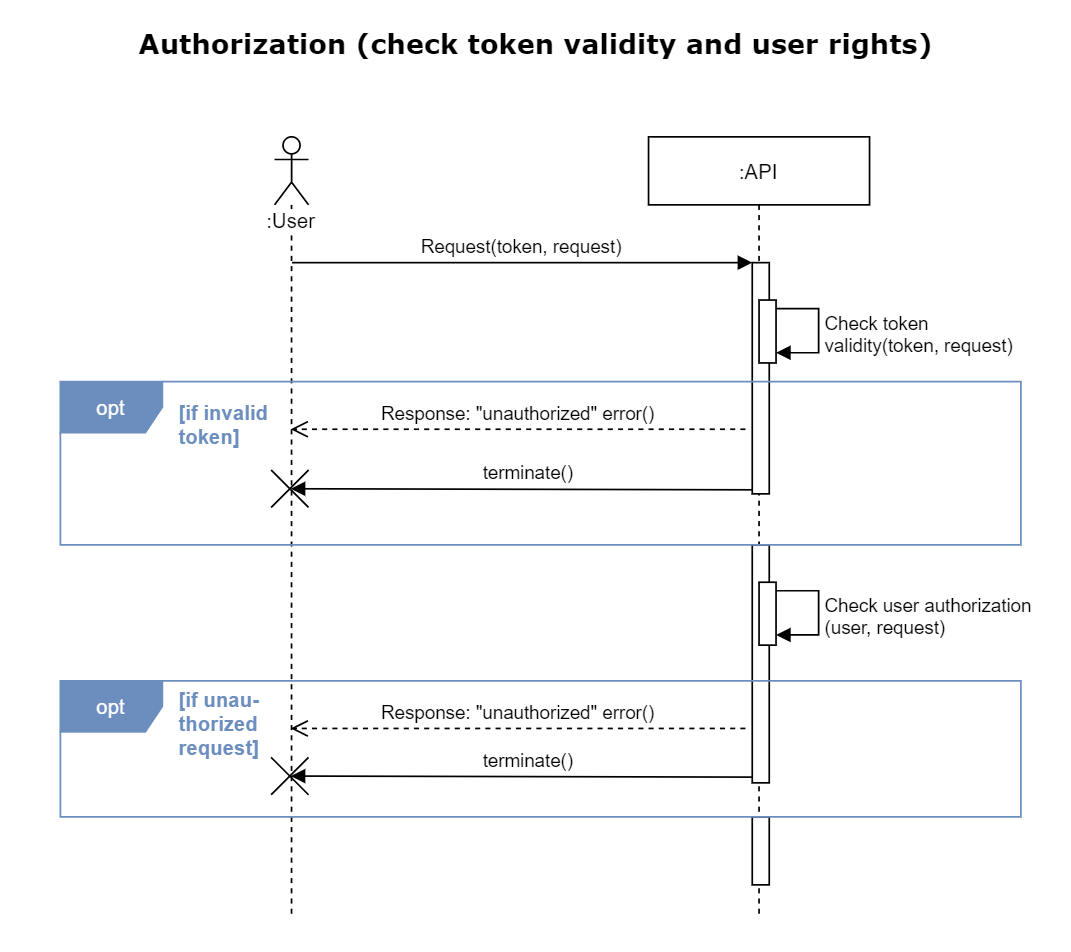

The diagram above was exported from draw.io. Its source (the exported page's mxGraphModel, read from the mxfile embedded in the PNG):
<mxGraphModel dx="1090" dy="690" grid="1" gridSize="10" guides="1" tooltips="1" connect="1" arrows="1" fold="1" page="1" pageScale="1" pageWidth="630" pageHeight="560" background="none" math="0" shadow="0">
  <root>
    <mxCell id="0" />
    <mxCell id="1" parent="0" />
    <mxCell id="02ljWJaMP-6CiwBxH87f-3" value="terminate()" style="html=1;verticalAlign=bottom;endArrow=block;exitX=0.501;exitY=0.852;exitDx=0;exitDy=0;exitPerimeter=0;" edge="1" parent="1">
      <mxGeometry x="-0.0122" relative="1" as="geometry">
        <mxPoint x="170.5" y="456" as="targetPoint" />
        <mxPoint x="446.1300000000001" y="456.6399999999999" as="sourcePoint" />
        <mxPoint as="offset" />
      </mxGeometry>
    </mxCell>
    <mxCell id="02ljWJaMP-6CiwBxH87f-1" value="terminate()" style="html=1;verticalAlign=bottom;endArrow=block;exitX=0.501;exitY=0.852;exitDx=0;exitDy=0;exitPerimeter=0;" edge="1" parent="1">
      <mxGeometry x="-0.0122" relative="1" as="geometry">
        <mxPoint x="170.5" y="287" as="targetPoint" />
        <mxPoint x="446.1300000000001" y="287.6399999999999" as="sourcePoint" />
        <mxPoint as="offset" />
      </mxGeometry>
    </mxCell>
    <mxCell id="LiUIzjRG1YQTlDeOwiYX-16" value="[if invalid token]" style="text;html=1;strokeColor=none;align=left;verticalAlign=middle;whiteSpace=wrap;rounded=0;labelBackgroundColor=none;fontColor=#6C8EBF;fontStyle=1;" parent="1" vertex="1">
      <mxGeometry x="103" y="231" width="74" height="36" as="geometry" />
    </mxCell>
    <mxCell id="3nuBFxr9cyL0pnOWT2aG-5" value=":API" style="shape=umlLifeline;perimeter=lifelinePerimeter;container=1;collapsible=0;recursiveResize=0;rounded=0;shadow=0;strokeWidth=1;" parent="1" vertex="1">
      <mxGeometry x="381" y="80" width="130" height="460" as="geometry" />
    </mxCell>
    <mxCell id="Mpra7Y7WE12Ci5tc2fOc-3" value="" style="html=1;points=[];perimeter=orthogonalPerimeter;" parent="3nuBFxr9cyL0pnOWT2aG-5" vertex="1">
      <mxGeometry x="61" y="74" width="10" height="136" as="geometry" />
    </mxCell>
    <mxCell id="1FeJhg0XyYmW9XnrVqUw-3" value="&lt;div&gt;Check token&lt;br&gt;validity(token, request)&lt;/div&gt;" style="edgeStyle=orthogonalEdgeStyle;html=1;align=left;spacingLeft=2;endArrow=block;rounded=0;" parent="3nuBFxr9cyL0pnOWT2aG-5" edge="1">
      <mxGeometry x="0.0526" relative="1" as="geometry">
        <mxPoint x="75" y="101" as="sourcePoint" />
        <Array as="points">
          <mxPoint x="100" y="101" />
          <mxPoint x="100" y="127" />
          <mxPoint x="75" y="127" />
        </Array>
        <mxPoint x="75" y="127" as="targetPoint" />
        <mxPoint as="offset" />
      </mxGeometry>
    </mxCell>
    <mxCell id="Mpra7Y7WE12Ci5tc2fOc-4" value="Request(token, request)" style="html=1;verticalAlign=bottom;endArrow=block;entryX=0;entryY=0;" parent="1" edge="1">
      <mxGeometry relative="1" as="geometry">
        <mxPoint x="171.25" y="154.0000000000001" as="sourcePoint" />
        <mxPoint x="442" y="154" as="targetPoint" />
      </mxGeometry>
    </mxCell>
    <mxCell id="1FeJhg0XyYmW9XnrVqUw-18" value="&lt;font style=&quot;font-size: 16px&quot; face=&quot;Verdana&quot;&gt;&lt;b&gt;Authorization (check token validity and user rights)&lt;/b&gt;&lt;/font&gt;" style="text;html=1;strokeColor=none;fillColor=none;align=center;verticalAlign=middle;whiteSpace=wrap;" parent="1" vertex="1">
      <mxGeometry x="70" y="10" width="490" height="30" as="geometry" />
    </mxCell>
    <mxCell id="1FeJhg0XyYmW9XnrVqUw-6" value="" style="html=1;points=[];perimeter=orthogonalPerimeter;" parent="1" vertex="1">
      <mxGeometry x="446" y="176" width="10" height="37" as="geometry" />
    </mxCell>
    <mxCell id="LiUIzjRG1YQTlDeOwiYX-17" value="Response: &quot;unauthorized&quot; error()" style="html=1;verticalAlign=bottom;endArrow=open;dashed=1;endSize=8;" parent="1" edge="1">
      <mxGeometry relative="1" as="geometry">
        <mxPoint x="170.5" y="252" as="targetPoint" />
        <mxPoint x="438" y="252" as="sourcePoint" />
      </mxGeometry>
    </mxCell>
    <mxCell id="e_k6gvs-f4ghmpc3rW59-2" value=":User" style="shape=umlLifeline;participant=umlActor;perimeter=lifelinePerimeter;whiteSpace=wrap;html=1;container=1;collapsible=0;recursiveResize=0;verticalAlign=top;spacingTop=36;outlineConnect=0;shadow=0;labelBackgroundColor=#ffffff;strokeColor=#000000;fillColor=none;gradientColor=none;" parent="1" vertex="1">
      <mxGeometry x="161" y="80" width="20" height="460" as="geometry" />
    </mxCell>
    <mxCell id="e_k6gvs-f4ghmpc3rW59-8" value="" style="html=1;points=[];perimeter=orthogonalPerimeter;" parent="1" vertex="1">
      <mxGeometry x="442" y="320" width="10" height="140" as="geometry" />
    </mxCell>
    <mxCell id="e_k6gvs-f4ghmpc3rW59-9" value="&lt;div&gt;Check user authorization&lt;br&gt;(user, request)&lt;/div&gt;" style="edgeStyle=orthogonalEdgeStyle;html=1;align=left;spacingLeft=2;endArrow=block;rounded=0;" parent="1" edge="1">
      <mxGeometry x="0.0526" relative="1" as="geometry">
        <mxPoint x="456" y="347" as="sourcePoint" />
        <Array as="points">
          <mxPoint x="481" y="347" />
          <mxPoint x="481" y="373" />
          <mxPoint x="456" y="373" />
        </Array>
        <mxPoint x="456" y="373" as="targetPoint" />
        <mxPoint as="offset" />
      </mxGeometry>
    </mxCell>
    <mxCell id="e_k6gvs-f4ghmpc3rW59-10" value="" style="html=1;points=[];perimeter=orthogonalPerimeter;" parent="1" vertex="1">
      <mxGeometry x="446" y="342" width="10" height="37" as="geometry" />
    </mxCell>
    <mxCell id="lFOZiPP1svmpkFir-TfM-2" value="[if unau-thorized request]" style="text;html=1;strokeColor=none;align=left;verticalAlign=middle;whiteSpace=wrap;rounded=0;labelBackgroundColor=none;fontColor=#6C8EBF;fontStyle=1;" parent="1" vertex="1">
      <mxGeometry x="103" y="407" width="74" height="36" as="geometry" />
    </mxCell>
    <mxCell id="lFOZiPP1svmpkFir-TfM-3" value="Response: &quot;unauthorized&quot; error()" style="html=1;verticalAlign=bottom;endArrow=open;dashed=1;endSize=8;" parent="1" edge="1">
      <mxGeometry relative="1" as="geometry">
        <mxPoint x="170.5" y="428" as="targetPoint" />
        <mxPoint x="438" y="428" as="sourcePoint" />
      </mxGeometry>
    </mxCell>
    <mxCell id="lFOZiPP1svmpkFir-TfM-5" value="" style="html=1;points=[];perimeter=orthogonalPerimeter;" parent="1" vertex="1">
      <mxGeometry x="442" y="480" width="10" height="40" as="geometry" />
    </mxCell>
    <mxCell id="02ljWJaMP-6CiwBxH87f-2" value="" style="shape=umlDestroy;whiteSpace=wrap;html=1;strokeWidth=1;" vertex="1" parent="1">
      <mxGeometry x="159" y="276" width="22" height="22" as="geometry" />
    </mxCell>
    <mxCell id="LiUIzjRG1YQTlDeOwiYX-15" value="opt" style="shape=umlFrame;whiteSpace=wrap;html=1;swimlaneFillColor=none;fillColor=#6C8EBF;fontColor=#ffffff;shadow=0;strokeColor=#6C8EBF;" parent="1" vertex="1">
      <mxGeometry x="35" y="224" width="565" height="96" as="geometry" />
    </mxCell>
    <mxCell id="02ljWJaMP-6CiwBxH87f-4" value="" style="shape=umlDestroy;whiteSpace=wrap;html=1;strokeWidth=1;" vertex="1" parent="1">
      <mxGeometry x="159" y="445" width="22" height="22" as="geometry" />
    </mxCell>
    <mxCell id="lFOZiPP1svmpkFir-TfM-1" value="opt" style="shape=umlFrame;whiteSpace=wrap;html=1;swimlaneFillColor=none;fillColor=#6C8EBF;fontColor=#ffffff;shadow=0;strokeColor=#6C8EBF;" parent="1" vertex="1">
      <mxGeometry x="35" y="400" width="565" height="80" as="geometry" />
    </mxCell>
  </root>
</mxGraphModel>